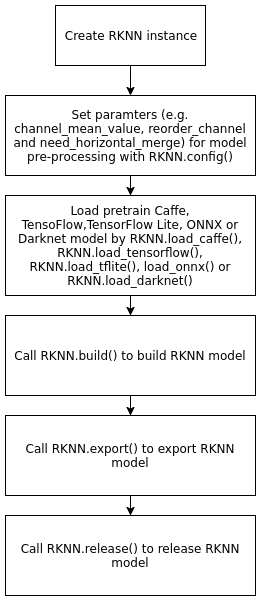

The diagram above was exported from draw.io. Its source (the exported page's mxGraphModel, read from the mxfile embedded in the PNG):
<mxGraphModel dx="438" dy="824" grid="1" gridSize="10" guides="1" tooltips="1" connect="1" arrows="1" fold="1" page="1" pageScale="1" pageWidth="850" pageHeight="1100" math="0" shadow="0">
  <root>
    <mxCell id="0" />
    <mxCell id="1" parent="0" />
    <mxCell id="n2E-dYUTjvwaGMqu8eBJ-3" value="" style="edgeStyle=orthogonalEdgeStyle;rounded=0;orthogonalLoop=1;jettySize=auto;html=1;" edge="1" parent="1" source="n2E-dYUTjvwaGMqu8eBJ-1" target="n2E-dYUTjvwaGMqu8eBJ-2">
      <mxGeometry relative="1" as="geometry" />
    </mxCell>
    <mxCell id="n2E-dYUTjvwaGMqu8eBJ-1" value="Create RKNN instance" style="rounded=0;whiteSpace=wrap;html=1;" vertex="1" parent="1">
      <mxGeometry x="160" y="200" width="150" height="60" as="geometry" />
    </mxCell>
    <mxCell id="n2E-dYUTjvwaGMqu8eBJ-5" value="" style="edgeStyle=orthogonalEdgeStyle;rounded=0;orthogonalLoop=1;jettySize=auto;html=1;" edge="1" parent="1" source="n2E-dYUTjvwaGMqu8eBJ-2" target="n2E-dYUTjvwaGMqu8eBJ-4">
      <mxGeometry relative="1" as="geometry" />
    </mxCell>
    <mxCell id="n2E-dYUTjvwaGMqu8eBJ-2" value="Set paramters (e.g. channel_mean_value, reorder_channel and need_horizontal_merge) for model pre-processing with RKNN.config()" style="rounded=0;whiteSpace=wrap;html=1;" vertex="1" parent="1">
      <mxGeometry x="110" y="290" width="250" height="80" as="geometry" />
    </mxCell>
    <mxCell id="n2E-dYUTjvwaGMqu8eBJ-7" value="" style="edgeStyle=orthogonalEdgeStyle;rounded=0;orthogonalLoop=1;jettySize=auto;html=1;" edge="1" parent="1" source="n2E-dYUTjvwaGMqu8eBJ-4" target="n2E-dYUTjvwaGMqu8eBJ-6">
      <mxGeometry relative="1" as="geometry" />
    </mxCell>
    <mxCell id="n2E-dYUTjvwaGMqu8eBJ-4" value="Load pretrain Caffe, TensoFlow,TensorFlow Lite, ONNX or Darknet model by RKNN.load_caffe(), RKNN.load_tensorflow(), RKNN.load_tflite(), load_onnx() or RKNN.load_darknet()" style="rounded=0;whiteSpace=wrap;html=1;" vertex="1" parent="1">
      <mxGeometry x="110" y="390" width="250" height="100" as="geometry" />
    </mxCell>
    <mxCell id="n2E-dYUTjvwaGMqu8eBJ-9" value="" style="edgeStyle=orthogonalEdgeStyle;rounded=0;orthogonalLoop=1;jettySize=auto;html=1;" edge="1" parent="1" source="n2E-dYUTjvwaGMqu8eBJ-6" target="n2E-dYUTjvwaGMqu8eBJ-8">
      <mxGeometry relative="1" as="geometry" />
    </mxCell>
    <mxCell id="n2E-dYUTjvwaGMqu8eBJ-6" value="Call RKNN.build() to build RKNN model" style="rounded=0;whiteSpace=wrap;html=1;" vertex="1" parent="1">
      <mxGeometry x="110" y="510" width="250" height="80" as="geometry" />
    </mxCell>
    <mxCell id="n2E-dYUTjvwaGMqu8eBJ-11" value="" style="edgeStyle=orthogonalEdgeStyle;rounded=0;orthogonalLoop=1;jettySize=auto;html=1;" edge="1" parent="1" source="n2E-dYUTjvwaGMqu8eBJ-8" target="n2E-dYUTjvwaGMqu8eBJ-10">
      <mxGeometry relative="1" as="geometry" />
    </mxCell>
    <mxCell id="n2E-dYUTjvwaGMqu8eBJ-8" value="Call RKNN.export() to export RKNN model" style="rounded=0;whiteSpace=wrap;html=1;" vertex="1" parent="1">
      <mxGeometry x="110" y="610" width="250" height="80" as="geometry" />
    </mxCell>
    <mxCell id="n2E-dYUTjvwaGMqu8eBJ-10" value="Call RKNN.release() to release RKNN model" style="rounded=0;whiteSpace=wrap;html=1;" vertex="1" parent="1">
      <mxGeometry x="110" y="710" width="250" height="80" as="geometry" />
    </mxCell>
  </root>
</mxGraphModel>